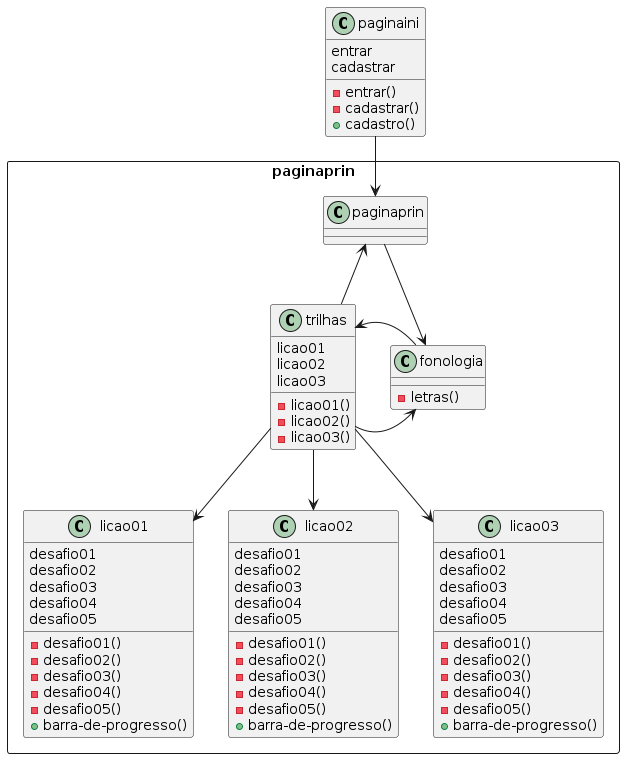

The diagram above was rendered by PlantUML. Its source (embedded in the PNG):
@startuml
class paginaini {
  entrar
  cadastrar
  -entrar()
  -cadastrar()
  +cadastro()
}
rectangle paginaprin{
  class trilhas{
    licao01
    licao02
    licao03
    -licao01()
    -licao02()
    -licao03()
  }
  class fonologia{
    -letras()
}

class licao01{
  desafio01
  desafio02
  desafio03
  desafio04
  desafio05
  -desafio01()
  -desafio02()
  -desafio03()
  -desafio04()
  -desafio05()
  +barra-de-progresso()
  }
class licao02{
  desafio01
  desafio02
  desafio03
  desafio04
  desafio05
  -desafio01()
  -desafio02()
  -desafio03()
  -desafio04()
  -desafio05()
  +barra-de-progresso()
}


class licao03{
  desafio01
  desafio02
  desafio03
  desafio04
  desafio05
  -desafio01()
  -desafio02()
  -desafio03()
  -desafio04()
  -desafio05()
  +barra-de-progresso()
}


paginaini -down-> paginaprin
trilhas -up-> paginaprin
paginaprin -down-> fonologia
trilhas -right-> fonologia
fonologia -left-> trilhas
trilhas -down-> licao01
trilhas -down-> licao02
trilhas -down-> licao03
@enduml